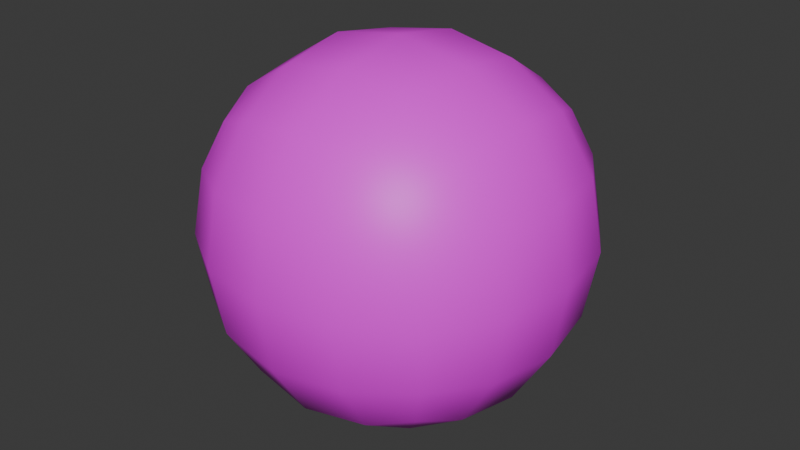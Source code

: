 # Source: sky1.blend  (saved by Blender 4.4.30; exported with 4.5.12 LTS)
import bpy
from mathutils import Matrix  # noqa: F401  (used for matrix-valued properties, if any)

bpy.ops.wm.read_factory_settings(use_empty=True)
scene = bpy.context.scene
scene.name = 'Scene'

# ---- collections
col_collection = bpy.data.collections.new('Collection'); scene.collection.children.link(col_collection)

# ---- images (referenced by path relative to the original .blend; pixels are not part of the script)
import os
ASSET_DIR = os.environ.get("B2B_ASSET_DIR", "")  # directory of the original .blend (textures are referenced by path, not embedded)
HERE = os.path.dirname(os.path.abspath(__file__))  # packed textures are extracted next to this script under _unpacked/

def load_image(name, relpath, width, height, colorspace="sRGB"):
    """Load a texture the original file referenced (path relative to the .blend, or extracted next to this script)."""
    p = next((c for c in (os.path.join(HERE, relpath), os.path.join(ASSET_DIR, relpath)) if relpath and os.path.exists(c)), "")
    if p:
        img = bpy.data.images.load(p, check_existing=True)
        img.name = name
    else:  # same state as the original file: an image datablock whose file is absent (Cycles renders it pink)
        img = bpy.data.images.new(name, width, height)
        img.source = "FILE"
        img.filepath = "//" + (relpath or name)
    img.colorspace_settings.name = colorspace
    return img
img_cubemap_island_01_512x512_png = load_image('Cubemap_Island_01-512x512.png', 'Cubemap_Island_01-512x512.png', 1024, 1024, 'sRGB')
img_cubemap_tropical_01_512x512_png = load_image('Cubemap_Tropical_01-512x512.png', 'Cubemap_Tropical_01-512x512.png', 1024, 1024, 'sRGB')
img_cubemap_snowy_01_512x512_png = load_image('Cubemap_Snowy_01-512x512.png', 'Cubemap_Snowy_01-512x512.png', 1024, 1024, 'sRGB')
img_cubemap_sky_04_512x512_png = load_image('Cubemap_Sky_04-512x512.png', 'Cubemap_Sky_04-512x512.png', 1024, 1024, 'sRGB')
img_cubemap_ocean_01_512x512_png = load_image('Cubemap_Ocean_01-512x512.png', 'Cubemap_Ocean_01-512x512.png', 1024, 1024, 'sRGB')
img_cubemap_sky_05_512x512_png = load_image('Cubemap_Sky_05-512x512.png', 'Cubemap_Sky_05-512x512.png', 1024, 1024, 'sRGB')

# ---- materials (node trees are filled in below, after node groups)
mat_material_001 = bpy.data.materials.new('Material.001')

# ---- material node trees
mat_material_001.use_nodes = True; mat_material_001.node_tree.nodes.clear()
_N = mat_material_001.node_tree.nodes; _L = mat_material_001.node_tree.links
n0 = _N.new('ShaderNodeBsdfPrincipled'); n0.name = 'Principled BSDF'; n0.location = (150, 300)
n1 = _N.new('ShaderNodeOutputMaterial'); n1.name = 'Material Output'; n1.location = (440, 300)
n2 = _N.new('ShaderNodeTexImage'); n2.name = 'Image Texture'; n2.location = (-710, 395)
n2.image = img_cubemap_island_01_512x512_png
n3 = _N.new('ShaderNodeTexImage'); n3.name = 'Image Texture.001'; n3.location = (-1075, 273)
n3.image = img_cubemap_tropical_01_512x512_png
n4 = _N.new('ShaderNodeTexImage'); n4.name = 'Image Texture.002'; n4.location = (-531, 80)
n4.image = img_cubemap_snowy_01_512x512_png
n5 = _N.new('ShaderNodeTexImage'); n5.name = 'Image Texture.003'; n5.location = (-810, 66)
n5.image = img_cubemap_sky_04_512x512_png
n6 = _N.new('ShaderNodeTexImage'); n6.name = 'Image Texture.004'; n6.location = (-140, 6)
n6.image = img_cubemap_ocean_01_512x512_png
n7 = _N.new('ShaderNodeTexImage'); n7.name = 'Image Texture.005'; n7.location = (-318, 346)
n7.image = img_cubemap_sky_05_512x512_png
n8 = _N.new('ShaderNodeTexImage'); n8.name = 'Image Texture.006'; n8.location = (-1236, 33)
n8.image = img_cubemap_sky_04_512x512_png
_L.new(n0.outputs[0], n1.inputs[0])
_L.new(n8.outputs[0], n0.inputs[0])
n1.is_active_output = True

# ---- world
world_world = bpy.data.worlds.new('World'); scene.world = world_world
world_world.use_nodes = True; world_world.node_tree.nodes.clear()
_N = world_world.node_tree.nodes; _L = world_world.node_tree.links
n0 = _N.new('ShaderNodeOutputWorld'); n0.name = 'World Output'; n0.location = (300, 300)
n1 = _N.new('ShaderNodeBackground'); n1.name = 'Background'; n1.location = (10, 300)
n1.inputs[0].default_value = (0.05088, 0.05088, 0.05088, 1.0)
_L.new(n1.outputs[0], n0.inputs[0])
n0.is_active_output = True
world_world.color = (0.05088, 0.05088, 0.05088)
world_world.sun_shadow_jitter_overblur = 0.0

# ---- meshes
me_cube_001 = bpy.data.meshes.new('Cube.001')
me_cube_001.from_pydata([(-0.5, -0.5, -0.5), (-0.5, -0.5, 0.5), (-0.5, 0.5, -0.5), (-0.5, 0.5, 0.5), (0.5, -0.5, -0.5), (0.5, -0.5, 0.5), (0.5, 0.5, -0.5), (0.5, 0.5, 0.5), (-0.5729, 0.2966, -0.5729), (-0.6096, 9.313e-10, -0.6096), (-0.5729, -0.2966, -0.5729), (-0.5729, -0.5729, -0.2966), (-0.6096, -0.6096, -1.863e-09), (-0.5729, -0.5729, 0.2966), (-0.5729, -0.2966, 0.5729), (-0.6096, -6.519e-09, 0.6096), (-0.5729, 0.2966, 0.5729), (-0.5729, 0.5729, 0.2966), (-0.6096, 0.6096, -2.794e-09), (-0.5729, 0.5729, -0.2966), (0.2966, 0.5729, -0.5729), (1.583e-08, 0.6096, -0.6096), (-0.2966, 0.5729, -0.5729), (-0.2966, 0.5729, 0.5729), (-5.588e-09, 0.6096, 0.6096), (0.2966, 0.5729, 0.5729), (0.5729, 0.5729, 0.2966), (0.6096, 0.6096, -2.794e-09), (0.5729, 0.5729, -0.2966), (0.5729, -0.2966, -0.5729), (0.6096, -1.676e-08, -0.6096), (0.5729, 0.2966, -0.5729), (0.5729, 0.2966, 0.5729), (0.6096, -1.863e-09, 0.6096), (0.5729, -0.2966, 0.5729), (0.5729, -0.5729, 0.2966), (0.6096, -0.6096, -2.794e-09), (0.5729, -0.5729, -0.2966), (-0.2966, -0.5729, -0.5729), (-1.211e-08, -0.6096, -0.6096), (0.2966, -0.5729, -0.5729), (0.2966, -0.5729, 0.5729), (-9.313e-10, -0.6096, 0.6096), (-0.2966, -0.5729, 0.5729), (-0.729, -0.3162, -0.3162), (-0.7818, -0.3331, -5.588e-09), (-0.729, -0.3162, 0.3162), (-0.7818, 1.024e-08, -0.3331), (-0.8395, -1.211e-08, 5.588e-09), (-0.7818, -5.588e-09, 0.3331), (-0.729, 0.3162, -0.3162), (-0.7818, 0.3331, 1.118e-08), (-0.729, 0.3162, 0.3162), (-0.3162, 0.729, -0.3162), (-0.3331, 0.7818, -9.313e-09), (-0.3162, 0.729, 0.3162), (2.515e-08, 0.7818, -0.3331), (9.313e-09, 0.8395, 4.657e-09), (-5.588e-09, 0.7818, 0.3331), (0.3162, 0.729, -0.3162), (0.3331, 0.7818, 7.451e-09), (0.3162, 0.729, 0.3162), (0.729, 0.3162, -0.3162), (0.7818, 0.3331, -9.313e-09), (0.729, 0.3162, 0.3162), (0.7818, -2.887e-08, -0.3331), (0.8395, -1.304e-08, 5.588e-09), (0.7818, 5.588e-09, 0.3331), (0.729, -0.3162, -0.3162), (0.7818, -0.3331, 7.451e-09), (0.729, -0.3162, 0.3162), (0.3162, -0.729, -0.3162), (0.3331, -0.7818, -9.313e-09), (0.3162, -0.729, 0.3162), (-2.515e-08, -0.7818, -0.3331), (-9.313e-09, -0.8395, 4.657e-09), (5.588e-09, -0.7818, 0.3331), (-0.3162, -0.729, -0.3162), (-0.3331, -0.7818, 7.451e-09), (-0.3162, -0.729, 0.3162), (-0.3162, 0.3162, -0.729), (-7.451e-09, 0.3331, -0.7818), (0.3162, 0.3162, -0.729), (-0.3331, -1.397e-08, -0.7818), (0.0, -5.588e-09, -0.8395), (0.3331, 1.863e-09, -0.7818), (-0.3162, -0.3162, -0.729), (1.211e-08, -0.3331, -0.7818), (0.3162, -0.3162, -0.729), (0.3162, 0.3162, 0.729), (1.118e-08, 0.3331, 0.7818), (-0.3162, 0.3162, 0.729), (0.3331, -2.142e-08, 0.7818), (-9.313e-10, -1.397e-08, 0.8395), (-0.3331, 1.863e-09, 0.7818), (0.3162, -0.3162, 0.729), (-1.676e-08, -0.3331, 0.7818), (-0.3162, -0.3162, 0.729)], [], [(44, 47, 48, 45), (45, 48, 49, 46), (47, 50, 51, 48), (48, 51, 52, 49), (0, 10, 44, 11), (11, 44, 45, 12), (12, 45, 46, 13), (13, 46, 14, 1), (46, 49, 15, 14), (49, 52, 16, 15), (52, 17, 3, 16), (51, 18, 17, 52), (50, 19, 18, 51), (8, 2, 19, 50), (9, 8, 50, 47), (10, 9, 47, 44), (53, 56, 57, 54), (54, 57, 58, 55), (56, 59, 60, 57), (57, 60, 61, 58), (2, 22, 53, 19), (19, 53, 54, 18), (18, 54, 55, 17), (17, 55, 23, 3), (55, 58, 24, 23), (58, 61, 25, 24), (61, 26, 7, 25), (60, 27, 26, 61), (59, 28, 27, 60), (20, 6, 28, 59), (21, 20, 59, 56), (22, 21, 56, 53), (62, 65, 66, 63), (63, 66, 67, 64), (65, 68, 69, 66), (66, 69, 70, 67), (6, 31, 62, 28), (28, 62, 63, 27), (27, 63, 64, 26), (26, 64, 32, 7), (64, 67, 33, 32), (67, 70, 34, 33), (70, 35, 5, 34), (69, 36, 35, 70), (68, 37, 36, 69), (29, 4, 37, 68), (30, 29, 68, 65), (31, 30, 65, 62), (71, 74, 75, 72), (72, 75, 76, 73), (74, 77, 78, 75), (75, 78, 79, 76), (4, 40, 71, 37), (37, 71, 72, 36), (36, 72, 73, 35), (35, 73, 41, 5), (73, 76, 42, 41), (76, 79, 43, 42), (79, 13, 1, 43), (78, 12, 13, 79), (77, 11, 12, 78), (38, 0, 11, 77), (39, 38, 77, 74), (40, 39, 74, 71), (80, 83, 84, 81), (81, 84, 85, 82), (83, 86, 87, 84), (84, 87, 88, 85), (2, 8, 80, 22), (22, 80, 81, 21), (21, 81, 82, 20), (20, 82, 31, 6), (82, 85, 30, 31), (85, 88, 29, 30), (88, 40, 4, 29), (87, 39, 40, 88), (86, 38, 39, 87), (10, 0, 38, 86), (9, 10, 86, 83), (8, 9, 83, 80), (89, 92, 93, 90), (90, 93, 94, 91), (92, 95, 96, 93), (93, 96, 97, 94), (7, 32, 89, 25), (25, 89, 90, 24), (24, 90, 91, 23), (23, 91, 16, 3), (91, 94, 15, 16), (94, 97, 14, 15), (97, 43, 1, 14), (96, 42, 43, 97), (95, 41, 42, 96), (34, 5, 41, 95), (33, 34, 95, 92), (32, 33, 92, 89)])
me_cube_001.polygons.foreach_set('use_smooth', [True] * 96)
_uv = me_cube_001.uv_layers.new(name='UVMap')
_uv.uv.foreach_set('vector', [0.9375, 0.4169, 0.875, 0.4169, 0.875, 0.5, 0.9375, 0.5, 0.9375, 0.5, 0.875, 0.5, 0.875, 0.5831, 0.9375, 0.5831, 0.875, 0.4169, 0.8125, 0.4169, 0.8125, 0.5, 0.875, 0.5, 0.875, 0.5, 0.8125, 0.5, 0.8125, 0.5831, 0.875, 0.5831, 1.0, 0.3338, 0.9375, 0.3338, 0.9375, 0.4169, 1.0, 0.4169, 1.0, 0.4169, 0.9375, 0.4169, 0.9375, 0.5, 1.0, 0.5, 1.0, 0.5, 0.9375, 0.5, 0.9375, 0.5831, 1.0, 0.5831, 1.0, 0.5831, 0.9375, 0.5831, 0.9375, 0.6662, 1.0, 0.6662, 0.9375, 0.5831, 0.875, 0.5831, 0.875, 0.6662, 0.9375, 0.6662, 0.875, 0.5831, 0.8125, 0.5831, 0.8125, 0.6662, 0.875, 0.6662, 0.8125, 0.5831, 0.7499, 0.5831, 0.75, 0.6662, 0.8125, 0.6662, 0.8125, 0.5, 0.7499, 0.5, 0.7499, 0.5831, 0.8125, 0.5831, 0.8125, 0.4169, 0.7499, 0.4169, 0.7499, 0.5, 0.8125, 0.5, 0.8125, 0.3338, 0.75, 0.3338, 0.7499, 0.4169, 0.8125, 0.4169, 0.875, 0.3338, 0.8125, 0.3338, 0.8125, 0.4169, 0.875, 0.4169, 0.9375, 0.3338, 0.875, 0.3338, 0.875, 0.4169, 0.9375, 0.4169, 0.6873, 0.4169, 0.6247, 0.4169, 0.6247, 0.5, 0.6873, 0.5, 0.6873, 0.5, 0.6247, 0.5, 0.6247, 0.5831, 0.6873, 0.5831, 0.6247, 0.4169, 0.5621, 0.4169, 0.5622, 0.5, 0.6247, 0.5, 0.6247, 0.5, 0.5622, 0.5, 0.5621, 0.5831, 0.6247, 0.5831, 0.75, 0.3338, 0.6873, 0.3338, 0.6873, 0.4169, 0.7499, 0.4169, 0.7499, 0.4169, 0.6873, 0.4169, 0.6873, 0.5, 0.7499, 0.5, 0.7499, 0.5, 0.6873, 0.5, 0.6873, 0.5831, 0.7499, 0.5831, 0.7499, 0.5831, 0.6873, 0.5831, 0.6873, 0.6662, 0.75, 0.6662, 0.6873, 0.5831, 0.6247, 0.5831, 0.6247, 0.6662, 0.6873, 0.6662, 0.6247, 0.5831, 0.5621, 0.5831, 0.562, 0.6662, 0.6247, 0.6662, 0.5621, 0.5831, 0.4997, 0.5831, 0.4994, 0.6662, 0.562, 0.6662, 0.5622, 0.5, 0.4998, 0.5, 0.4997, 0.5831, 0.5621, 0.5831, 0.5621, 0.4169, 0.4997, 0.4169, 0.4998, 0.5, 0.5622, 0.5, 0.562, 0.3338, 0.4994, 0.3338, 0.4997, 0.4169, 0.5621, 0.4169, 0.6247, 0.3338, 0.562, 0.3338, 0.5621, 0.4169, 0.6247, 0.4169, 0.6873, 0.3338, 0.6247, 0.3338, 0.6247, 0.4169, 0.6873, 0.4169, 0.4375, 0.4168, 0.3755, 0.4168, 0.3755, 0.5, 0.4376, 0.5, 0.4376, 0.5, 0.3755, 0.5, 0.3755, 0.5832, 0.4375, 0.5832, 0.3755, 0.4168, 0.3134, 0.4168, 0.3133, 0.5, 0.3755, 0.5, 0.3755, 0.5, 0.3133, 0.5, 0.3134, 0.5832, 0.3755, 0.5832, 0.4994, 0.3338, 0.4375, 0.3336, 0.4375, 0.4168, 0.4997, 0.4169, 0.4997, 0.4169, 0.4375, 0.4168, 0.4376, 0.5, 0.4998, 0.5, 0.4998, 0.5, 0.4376, 0.5, 0.4375, 0.5832, 0.4997, 0.5831, 0.4997, 0.5831, 0.4375, 0.5832, 0.4375, 0.6664, 0.4994, 0.6662, 0.4375, 0.5832, 0.3755, 0.5832, 0.3755, 0.6664, 0.4375, 0.6664, 0.3755, 0.5832, 0.3134, 0.5832, 0.3135, 0.6664, 0.3755, 0.6664, 0.3134, 0.5832, 0.2511, 0.5831, 0.2516, 0.6662, 0.3135, 0.6664, 0.3133, 0.5, 0.251, 0.5, 0.2511, 0.5831, 0.3134, 0.5832, 0.3134, 0.4168, 0.2511, 0.4169, 0.251, 0.5, 0.3133, 0.5, 0.3135, 0.3336, 0.2516, 0.3338, 0.2511, 0.4169, 0.3134, 0.4168, 0.3755, 0.3336, 0.3135, 0.3336, 0.3134, 0.4168, 0.3755, 0.4168, 0.4375, 0.3336, 0.3755, 0.3336, 0.3755, 0.4168, 0.4375, 0.4168, 0.1885, 0.4169, 0.1257, 0.4169, 0.1257, 0.5, 0.1885, 0.5, 0.1885, 0.5, 0.1257, 0.5, 0.1257, 0.5831, 0.1885, 0.5831, 0.1257, 0.4169, 0.06288, 0.4169, 0.06288, 0.5, 0.1257, 0.5, 0.1257, 0.5, 0.06288, 0.5, 0.06288, 0.5831, 0.1257, 0.5831, 0.2516, 0.3338, 0.1887, 0.3338, 0.1885, 0.4169, 0.2511, 0.4169, 0.2511, 0.4169, 0.1885, 0.4169, 0.1885, 0.5, 0.251, 0.5, 0.251, 0.5, 0.1885, 0.5, 0.1885, 0.5831, 0.2511, 0.5831, 0.2511, 0.5831, 0.1885, 0.5831, 0.1887, 0.6662, 0.2516, 0.6662, 0.1885, 0.5831, 0.1257, 0.5831, 0.1258, 0.6662, 0.1887, 0.6662, 0.1257, 0.5831, 0.06288, 0.5831, 0.06289, 0.6662, 0.1258, 0.6662, 0.06288, 0.5831, 0.0, 0.5831, 0.0, 0.6662, 0.06289, 0.6662, 0.06288, 0.5, 0.0, 0.5, 0.0, 0.5831, 0.06288, 0.5831, 0.06288, 0.4169, 0.0, 0.4169, 0.0, 0.5, 0.06288, 0.5, 0.06289, 0.3338, 0.0, 0.3338, 0.0, 0.4169, 0.06288, 0.4169, 0.1258, 0.3338, 0.06289, 0.3338, 0.06288, 0.4169, 0.1257, 0.4169, 0.1887, 0.3338, 0.1258, 0.3338, 0.1257, 0.4169, 0.1885, 0.4169, 0.4374, 0.08344, 0.3755, 0.08344, 0.3755, 0.1669, 0.4374, 0.1669, 0.4374, 0.1669, 0.3755, 0.1669, 0.3755, 0.2503, 0.4374, 0.2503, 0.3755, 0.08344, 0.3135, 0.08344, 0.3135, 0.1669, 0.3755, 0.1669, 0.3755, 0.1669, 0.3135, 0.1669, 0.3135, 0.2503, 0.3755, 0.2503, 0.4994, 0.0007472, 0.4374, 0.0007472, 0.4374, 0.08344, 0.4994, 0.08344, 0.4994, 0.08344, 0.4374, 0.08344, 0.4374, 0.1669, 0.4994, 0.1669, 0.4994, 0.1669, 0.4374, 0.1669, 0.4374, 0.2503, 0.4994, 0.2503, 0.4994, 0.2503, 0.4374, 0.2503, 0.4375, 0.3336, 0.4994, 0.3338, 0.4374, 0.2503, 0.3755, 0.2503, 0.3755, 0.3336, 0.4375, 0.3336, 0.3755, 0.2503, 0.3135, 0.2503, 0.3135, 0.3336, 0.3755, 0.3336, 0.3135, 0.2503, 0.2516, 0.2503, 0.2516, 0.3338, 0.3135, 0.3336, 0.3135, 0.1669, 0.2516, 0.1669, 0.2516, 0.2503, 0.3135, 0.2503, 0.3135, 0.08344, 0.2516, 0.08344, 0.2516, 0.1669, 0.3135, 0.1669, 0.3135, 0.0007472, 0.2516, 0.0007472, 0.2516, 0.08344, 0.3135, 0.08344, 0.3755, 0.0007472, 0.3135, 0.0007472, 0.3135, 0.08344, 0.3755, 0.08344, 0.4374, 0.0007472, 0.3755, 0.0007472, 0.3755, 0.08344, 0.4374, 0.08344, 0.4374, 0.7497, 0.3755, 0.7497, 0.3755, 0.8331, 0.4374, 0.8331, 0.4374, 0.8331, 0.3755, 0.8331, 0.3755, 0.9166, 0.4374, 0.9166, 0.3755, 0.7497, 0.3135, 0.7497, 0.3135, 0.8331, 0.3755, 0.8331, 0.3755, 0.8331, 0.3135, 0.8331, 0.3135, 0.9166, 0.3755, 0.9166, 0.4994, 0.6662, 0.4375, 0.6664, 0.4374, 0.7497, 0.4994, 0.7497, 0.4994, 0.7497, 0.4374, 0.7497, 0.4374, 0.8331, 0.4994, 0.8331, 0.4994, 0.8331, 0.4374, 0.8331, 0.4374, 0.9166, 0.4994, 0.9166, 0.4994, 0.9166, 0.4374, 0.9166, 0.4374, 0.9997, 0.4994, 0.9997, 0.4374, 0.9166, 0.3755, 0.9166, 0.3755, 0.9997, 0.4374, 0.9997, 0.3755, 0.9166, 0.3135, 0.9166, 0.3135, 0.9997, 0.3755, 0.9997, 0.3135, 0.9166, 0.2516, 0.9166, 0.2516, 0.9997, 0.3135, 0.9997, 0.3135, 0.8331, 0.2516, 0.8331, 0.2516, 0.9166, 0.3135, 0.9166, 0.3135, 0.7497, 0.2516, 0.7497, 0.2516, 0.8331, 0.3135, 0.8331, 0.3135, 0.6664, 0.2516, 0.6662, 0.2516, 0.7497, 0.3135, 0.7497, 0.3755, 0.6664, 0.3135, 0.6664, 0.3135, 0.7497, 0.3755, 0.7497, 0.4375, 0.6664, 0.3755, 0.6664, 0.3755, 0.7497, 0.4374, 0.7497])
me_cube_001.materials.append(mat_material_001)
me_cube_001.update()

# ---- objects
ob_cube = bpy.data.objects.new('Cube', me_cube_001)

# ---- transforms, parenting, visibility, modifiers, constraints
ob_cube.location = (0.0, 0.0, 0.0)
ob_cube.scale = (909.9, 909.9, 909.9)

# ---- collection membership
col_collection.objects.link(ob_cube)

# ---- scene / render settings (as saved in the file)
scene.frame_start = 1; scene.frame_end = 250; scene.frame_set(1)
scene.render.engine = 'BLENDER_EEVEE_NEXT'
bpy.context.view_layer.update()

# ---- added for rendering (the .blend has no active camera and no usable light): camera, sun
cam_auto = bpy.data.cameras.new('AutoCamera')
cam_auto.lens = 50.0
cam_auto.sensor_width = 36.0
cam_auto.clip_end = 42964.8
ob_auto_camera = bpy.data.objects.new('AutoCamera', cam_auto)
scene.collection.objects.link(ob_auto_camera)
ob_auto_camera.location = (2448.15, -2937.78, 1958.52)
ob_auto_camera.rotation_euler = (1.09748, -7.21219e-08, 0.694738)
scene.camera = ob_auto_camera
light_auto_sun = bpy.data.lights.new('AutoSun', 'SUN')
light_auto_sun.energy = 3.0
light_auto_sun.angle = 0.0523599
ob_auto_sun = bpy.data.objects.new('AutoSun', light_auto_sun)
scene.collection.objects.link(ob_auto_sun)
ob_auto_sun.rotation_euler = (0.872665, 0.174533, 0.523599)
bpy.context.view_layer.update()
